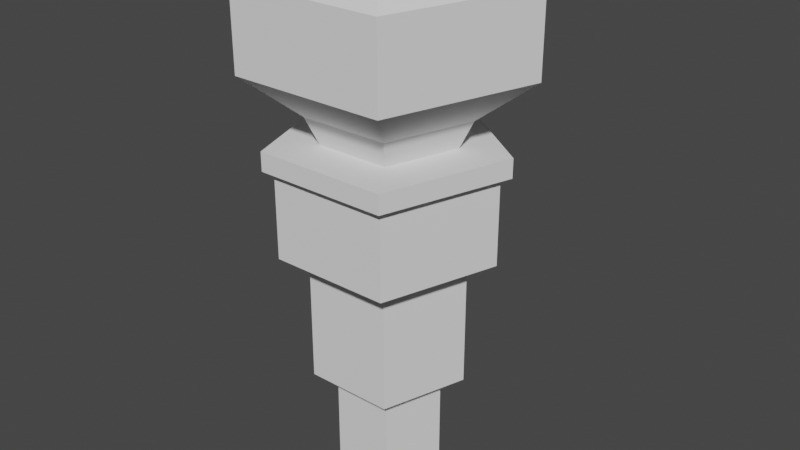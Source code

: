 # Source: newgun.blend  (saved by Blender 3.4.6; exported with 4.5.12 LTS)
import bpy
from mathutils import Matrix  # noqa: F401  (used for matrix-valued properties, if any)

bpy.ops.wm.read_factory_settings(use_empty=True)
scene = bpy.context.scene
scene.name = 'Scene'

# ---- collections
col_collection = bpy.data.collections.new('Collection'); scene.collection.children.link(col_collection)

# ---- world
world_world = bpy.data.worlds.new('World'); scene.world = world_world
world_world.use_nodes = True; world_world.node_tree.nodes.clear()
_N = world_world.node_tree.nodes; _L = world_world.node_tree.links
n0 = _N.new('ShaderNodeOutputWorld'); n0.name = 'World Output'; n0.location = (300, 300)
n1 = _N.new('ShaderNodeBackground'); n1.name = 'Background'; n1.location = (10, 300)
n1.inputs[0].default_value = (0.05088, 0.05088, 0.05088, 1.0)
_L.new(n1.outputs[0], n0.inputs[0])
n0.is_active_output = True
world_world.color = (0.05088, 0.05088, 0.05088)
world_world.use_sun_shadow = False
world_world.sun_shadow_jitter_overblur = 0.0

# ---- meshes
me_sphere = bpy.data.meshes.new('Sphere')
me_sphere.from_pydata([(1.851e-08, 0.5878, -0.4378), (0.559, 0.1816, -0.4378), (0.3455, -0.4755, -0.4378), (-0.3455, -0.4755, -0.4378), (-0.559, 0.1816, -0.4378), (1.805e-08, 0.4295, -0.4441), (0.4084, 0.1327, -0.4441), (0.2524, -0.3474, -0.4441), (-0.2524, -0.3474, -0.4441), (-0.4084, 0.1327, -0.4441), (1.805e-08, 0.4295, -1.179), (0.4084, 0.1327, -1.179), (0.2524, -0.3474, -1.179), (-0.2524, -0.3474, -1.179), (-0.4084, 0.1327, -1.179), (2.587e-08, 0.5878, 0.06144), (0.3455, -0.4755, 0.06144), (-0.3455, -0.4755, 0.06144), (-0.559, 0.1816, 0.06144), (0.559, 0.1816, 0.06144), (3.449e-08, 0.6477, 0.17), (0.616, 0.2001, 0.17), (0.3807, -0.524, 0.17), (-0.3807, -0.524, 0.17), (-0.616, 0.2001, 0.17), (3.289e-08, 0.6477, 0.06144), (0.3807, -0.524, 0.06144), (-0.3807, -0.524, 0.06144), (-0.616, 0.2001, 0.06144), (0.616, 0.2001, 0.06144), (2.482e-08, 0.2971, -1.279), (0.2825, 0.0918, -1.279), (0.1746, -0.2403, -1.279), (-0.1746, -0.2403, -1.279), (-0.2825, 0.0918, -1.279), (-1.135e-07, 0.2971, -1.863), (0.2825, 0.0918, -1.863), (0.1746, -0.2403, -1.863), (-0.1746, -0.2403, -1.863), (-0.2825, 0.0918, -1.863)], [], [(16, 1, 19), (18, 3, 17), (17, 2, 16), (19, 0, 15), (15, 4, 18), (0, 9, 4), (5, 14, 9), (3, 7, 2), (0, 6, 5), (4, 8, 3), (2, 6, 1), (13, 34, 33), (8, 12, 7), (6, 10, 5), (9, 13, 8), (7, 11, 6), (17, 26, 27), (19, 25, 29), (19, 26, 16), (20, 28, 24), (21, 25, 20), (23, 26, 22), (24, 27, 23), (22, 29, 21), (20, 24, 23), (18, 27, 28), (18, 25, 15), (33, 39, 38), (11, 32, 31), (10, 34, 14), (13, 32, 12), (10, 31, 30), (38, 39, 35), (32, 36, 31), (34, 35, 39), (33, 37, 32), (30, 36, 35), (16, 2, 1), (18, 4, 3), (17, 3, 2), (19, 1, 0), (15, 0, 4), (0, 5, 9), (5, 10, 14), (3, 8, 7), (0, 1, 6), (4, 9, 8), (2, 7, 6), (13, 14, 34), (8, 13, 12), (6, 11, 10), (9, 14, 13), (7, 12, 11), (17, 16, 26), (19, 15, 25), (19, 29, 26), (20, 25, 28), (21, 29, 25), (23, 27, 26), (24, 28, 27), (22, 26, 29), (22, 21, 23), (21, 20, 23), (18, 17, 27), (18, 28, 25), (33, 34, 39), (11, 12, 32), (10, 30, 34), (13, 33, 32), (10, 11, 31), (35, 36, 37), (37, 38, 35), (32, 37, 36), (34, 30, 35), (33, 38, 37), (30, 31, 36)])
_uv = me_sphere.uv_layers.new(name='UVMap')
_uv.uv.foreach_set('vector', [0.2, 0.2, 0.4, 0.2, 0.4, 0.2, 0.8, 0.2, 1.0, 0.2, 1.0, 0.2, 0.8214, 0.2, 0.2, 0.2, 0.2, 0.2, 0.4, 0.2, 0.6, 0.2, 0.6, 0.2, 0.6, 0.2, 0.8, 0.2, 0.8, 0.2, 0.6, 0.2, 0.8, 0.2, 0.8, 0.2, 0.6, 0.2, 0.8, 0.2, 0.8, 0.2, 0.0, 0.2, 0.2, 0.2, 0.2, 0.2, 0.6, 0.2, 0.4, 0.2, 0.6, 0.2, 0.8, 0.2, 1.0, 0.2, 1.0, 0.2, 0.2, 0.2, 0.4, 0.2, 0.4, 0.2, 1.0, 0.2, 0.8, 0.2, 1.0, 0.2, 0.0, 0.2, 0.2, 0.2, 0.2, 0.2, 0.4, 0.2, 0.6, 0.2, 0.6, 0.2, 0.8, 0.2, 1.0, 0.2, 1.0, 0.2, 0.2, 0.2, 0.4, 0.2, 0.4, 0.2, 0.8214, 0.2, 0.2, 0.2, 0.8214, 0.2, 0.4, 0.2, 0.6, 0.2, 0.4, 0.2, 0.4, 0.2, 0.2, 0.2, 0.2, 0.2, 0.6, 0.2, 0.8, 0.2, 0.8, 0.2, 0.4, 0.2, 0.6, 0.2, 0.6, 0.2, 1.0, 0.2, 0.2, 0.2, 0.2, 0.2, 0.8, 0.2, 1.0, 0.2, 1.0, 0.2, 0.2, 0.2, 0.4, 0.2, 0.4, 0.2, 0.6, 0.2, 0.8, 0.2, 1.0, 0.2, 0.8, 0.2, 1.0, 0.2, 0.8, 0.2, 0.8, 0.2, 0.6, 0.2, 0.6, 0.2, 1.0, 0.2, 0.8, 0.2, 1.0, 0.2, 0.4, 0.2, 0.2, 0.2, 0.4, 0.2, 0.6, 0.2, 0.8, 0.2, 0.8, 0.2, 0.0, 0.2, 0.2, 0.2, 0.2, 0.2, 0.6, 0.2, 0.4, 0.2, 0.6, 0.2, 0.0, 0.2, 0.8, 0.2, 0.6, 0.2, 0.2, 0.2, 0.4, 0.2, 0.4, 0.2, 0.8, 0.2, 0.6, 0.2, 0.8, 0.2, 0.0, 0.2, 0.2, 0.2, 0.2, 0.2, 0.6, 0.2, 0.4, 0.2, 0.6, 0.2, 0.2, 0.2, 0.2, 0.2, 0.4, 0.2, 0.8, 0.2, 0.8, 0.2, 1.0, 0.2, 0.8214, 0.2, 0.0, 0.2, 0.2, 0.2, 0.4, 0.2, 0.4, 0.2, 0.6, 0.2, 0.6, 0.2, 0.6, 0.2, 0.8, 0.2, 0.6, 0.2, 0.6, 0.2, 0.8, 0.2, 0.6, 0.2, 0.6, 0.2, 0.8, 0.2, 0.0, 0.2, 0.0, 0.2, 0.2, 0.2, 0.6, 0.2, 0.4, 0.2, 0.4, 0.2, 0.8, 0.2, 0.8, 0.2, 1.0, 0.2, 0.2, 0.2, 0.2, 0.2, 0.4, 0.2, 1.0, 0.2, 0.8, 0.2, 0.8, 0.2, 0.0, 0.2, 0.0, 0.2, 0.2, 0.2, 0.4, 0.2, 0.4, 0.2, 0.6, 0.2, 0.8, 0.2, 0.8, 0.2, 1.0, 0.2, 0.2, 0.2, 0.2, 0.2, 0.4, 0.2, 0.8214, 0.2, 0.2, 0.2, 0.2, 0.2, 0.4, 0.2, 0.6, 0.2, 0.6, 0.2, 0.4, 0.2, 0.4, 0.2, 0.2, 0.2, 0.6, 0.2, 0.6, 0.2, 0.8, 0.2, 0.4, 0.2, 0.4, 0.2, 0.6, 0.2, 1.0, 0.2, 0.8214, 0.2, 0.2, 0.2, 0.8, 0.2, 0.8, 0.2, 1.0, 0.2, 0.2, 0.2, 0.2, 0.2, 0.4, 0.2, 0.2, 0.2, 0.4, 0.2, 1.0, 0.2, 0.4, 0.2, 0.6, 0.2, 1.0, 0.2, 0.8, 0.2, 1.0, 0.2, 1.0, 0.2, 0.8, 0.2, 0.8, 0.2, 0.6, 0.2, 1.0, 0.2, 0.8, 0.2, 0.8, 0.2, 0.4, 0.2, 0.2, 0.2, 0.2, 0.2, 0.6, 0.2, 0.6, 0.2, 0.8, 0.2, 0.0, 0.2, 0.0, 0.2, 0.2, 0.2, 0.6, 0.2, 0.4, 0.2, 0.4, 0.2, 0.6, 0.2, 0.4, 0.2, 0.2, 0.2, 0.2, 0.2, 0.0, 0.2, 0.6, 0.2, 0.2, 0.2, 0.2, 0.2, 0.4, 0.2, 0.8, 0.2, 0.6, 0.2, 0.6, 0.2, 0.0, 0.2, 0.0, 0.2, 0.2, 0.2, 0.6, 0.2, 0.4, 0.2, 0.4, 0.2])
me_sphere.update()
me_sphere_002 = bpy.data.meshes.new('Sphere.002')
me_sphere_002.from_pydata([(0.716, 0.2494, 1.018), (0.6167, 0.2171, 1.162), (-0.002595, 0.01543, 0.9886), (0.442, -0.5957, 0.5635), (-0.003066, 0.7711, 1.018), (-0.003001, 0.6667, 1.162), (-0.4464, -0.5962, 0.5635), (-0.7214, 0.2485, 1.018), (-0.6221, 0.2163, 1.162), (-0.7214, 0.2485, 0.5635), (-0.4464, -0.5962, 1.018), (-0.3851, -0.5117, 1.162), (-0.003066, 0.7711, 0.5635), (0.442, -0.5957, 1.018), (0.3805, -0.5112, 1.162), (0.716, 0.2494, 0.5635), (0.2549, -0.3385, 0.325), (-0.2597, -0.3389, 0.325), (-0.419, 0.1504, 0.325), (-0.002868, 0.4532, 0.325), (0.4136, 0.151, 0.325), (0.1912, -0.2509, 0.1009), (-0.196, -0.2511, 0.1009), (-0.3159, 0.117, 0.1009), (-0.0028, 0.3448, 0.1009), (0.3106, 0.1174, 0.1009), (0.716, 0.2494, 1.018), (0.716, 0.2494, 1.018), (0.716, 0.2494, 1.018), (0.716, 0.2494, 1.018), (0.716, 0.2494, 1.018), (0.6167, 0.2171, 1.162), (0.6167, 0.2171, 1.162), (0.6167, 0.2171, 1.162), (0.6167, 0.2171, 1.162), (-0.002595, 0.01543, 0.9886), (-0.002595, 0.01543, 0.9886), (-0.002595, 0.01543, 0.9886), (-0.002595, 0.01543, 0.9886), (-0.003066, 0.7711, 1.018), (-0.003066, 0.7711, 1.018), (-0.003066, 0.7711, 1.018), (-0.003066, 0.7711, 1.018), (-0.003066, 0.7711, 1.018), (-0.003001, 0.6667, 1.162), (-0.003001, 0.6667, 1.162), (-0.003001, 0.6667, 1.162), (-0.003001, 0.6667, 1.162), (-0.7214, 0.2485, 1.018), (-0.7214, 0.2485, 1.018), (-0.7214, 0.2485, 1.018), (-0.7214, 0.2485, 1.018), (-0.7214, 0.2485, 1.018), (-0.6221, 0.2163, 1.162), (-0.6221, 0.2163, 1.162), (-0.6221, 0.2163, 1.162), (-0.6221, 0.2163, 1.162), (0.442, -0.5957, 0.5635), (0.442, -0.5957, 0.5635), (0.442, -0.5957, 0.5635), (0.442, -0.5957, 0.5635), (0.442, -0.5957, 0.5635), (0.442, -0.5957, 1.018), (0.442, -0.5957, 1.018), (0.442, -0.5957, 1.018), (0.442, -0.5957, 1.018), (0.442, -0.5957, 1.018), (-0.4464, -0.5962, 1.018), (-0.4464, -0.5962, 1.018), (-0.4464, -0.5962, 1.018), (-0.4464, -0.5962, 1.018), (-0.4464, -0.5962, 1.018), (-0.3851, -0.5117, 1.162), (-0.3851, -0.5117, 1.162), (-0.3851, -0.5117, 1.162), (-0.3851, -0.5117, 1.162), (0.3805, -0.5112, 1.162), (0.3805, -0.5112, 1.162), (0.3805, -0.5112, 1.162), (0.3805, -0.5112, 1.162), (-0.7214, 0.2485, 0.5635), (-0.7214, 0.2485, 0.5635), (-0.7214, 0.2485, 0.5635), (-0.7214, 0.2485, 0.5635), (0.716, 0.2494, 0.5635), (0.716, 0.2494, 0.5635), (0.716, 0.2494, 0.5635), (0.716, 0.2494, 0.5635), (0.716, 0.2494, 0.5635), (-0.003066, 0.7711, 0.5635), (-0.003066, 0.7711, 0.5635), (-0.003066, 0.7711, 0.5635), (-0.003066, 0.7711, 0.5635), (-0.003066, 0.7711, 0.5635), (-0.4464, -0.5962, 0.5635), (-0.4464, -0.5962, 0.5635), (-0.4464, -0.5962, 0.5635), (-0.4464, -0.5962, 0.5635), (-0.4464, -0.5962, 0.5635), (-0.4464, -0.5962, 0.5635), (0.4136, 0.151, 0.325), (0.4136, 0.151, 0.325), (0.4136, 0.151, 0.325), (0.4136, 0.151, 0.325), (0.4136, 0.151, 0.325), (0.2549, -0.3385, 0.325), (0.2549, -0.3385, 0.325), (0.2549, -0.3385, 0.325), (0.2549, -0.3385, 0.325), (0.2549, -0.3385, 0.325), (-0.419, 0.1504, 0.325), (-0.419, 0.1504, 0.325), (-0.419, 0.1504, 0.325), (-0.419, 0.1504, 0.325), (-0.419, 0.1504, 0.325), (-0.419, 0.1504, 0.325), (-0.2597, -0.3389, 0.325), (-0.2597, -0.3389, 0.325), (-0.2597, -0.3389, 0.325), (-0.2597, -0.3389, 0.325), (-0.002868, 0.4532, 0.325), (-0.002868, 0.4532, 0.325), (-0.002868, 0.4532, 0.325), (-0.002868, 0.4532, 0.325), (-0.002868, 0.4532, 0.325), (0.3106, 0.1174, 0.1009), (0.3106, 0.1174, 0.1009), (0.3106, 0.1174, 0.1009), (0.3106, 0.1174, 0.1009), (0.1912, -0.2509, 0.1009), (0.1912, -0.2509, 0.1009), (0.1912, -0.2509, 0.1009), (-0.3159, 0.117, 0.1009), (-0.3159, 0.117, 0.1009), (-0.3159, 0.117, 0.1009), (-0.196, -0.2511, 0.1009), (-0.196, -0.2511, 0.1009), (-0.196, -0.2511, 0.1009), (-0.196, -0.2511, 0.1009), (-0.196, -0.2511, 0.1009), (-0.0028, 0.3448, 0.1009), (-0.0028, 0.3448, 0.1009), (-0.0028, 0.3448, 0.1009), (-0.0028, 0.3448, 0.1009)], [], [(39, 31, 26), (32, 45, 35), (41, 80, 48), (50, 44, 40), (46, 54, 37), (65, 86, 27), (68, 53, 49), (55, 73, 38), (28, 89, 42), (63, 72, 67), (74, 76, 36), (70, 57, 62), (29, 77, 64), (78, 33, 2), (51, 95, 69), (91, 112, 82), (58, 102, 84), (97, 110, 116), (96, 107, 59), (85, 122, 90), (117, 131, 106), (113, 137, 118), (121, 134, 111), (101, 142, 120), (105, 127, 100), (138, 140, 126), (43, 47, 1), (4, 93, 83), (52, 56, 5), (66, 60, 88), (71, 75, 8), (0, 87, 92), (13, 14, 11), (10, 98, 61), (30, 34, 79), (7, 81, 94), (12, 124, 115), (3, 108, 103), (99, 9, 114), (6, 119, 109), (15, 104, 123), (17, 136, 130), (18, 132, 135), (19, 141, 133), (20, 128, 143), (16, 129, 125), (25, 21, 139), (22, 23, 24)])
_uv = me_sphere_002.uv_layers.new(name='UVMap')
_uv.uv.foreach_set('vector', [0.8, 0.6, 0.6, 0.8, 0.6, 0.6, 0.6, 0.8, 0.8, 0.8, 0.6, 1.0, 0.8, 0.6, 1.0, 0.6, 1.0, 0.6, 1.0, 0.6, 0.8, 0.8, 0.8, 0.6, 0.8, 0.8, 1.0, 0.8, 0.8, 1.0, 0.4, 0.6, 0.6, 0.6, 0.6, 0.6, 0.2, 0.6, 0.0, 0.8, 0.0, 0.6, 0.0, 0.8, 0.2, 0.8, 0.0, 1.0, 0.6, 0.6, 0.8, 0.6, 0.8, 0.6, 0.4, 0.6, 0.2, 0.8, 0.2, 0.6, 0.2, 0.8, 0.4, 0.8, 0.2, 1.0, 0.2, 0.6, 0.4, 0.6, 0.4, 0.6, 0.6, 0.6, 0.4, 0.8, 0.4, 0.6, 0.4, 0.8, 0.6, 0.8, 0.4, 1.0, 0.0, 0.6, 0.2, 0.6, 0.2, 0.6, 0.8, 0.6, 1.0, 0.6, 1.0, 0.6, 0.4, 0.6, 0.6, 0.6, 0.6, 0.6, 0.2, 0.6, 0.0, 0.6, 0.2, 0.6, 0.2, 0.6, 0.4, 0.6, 0.4, 0.6, 0.6, 0.6, 0.8, 0.6, 0.8, 0.6, 0.2, 0.6, 0.4, 0.6, 0.4, 0.6, 0.0, 0.6, 0.2, 0.6, 0.2, 0.6, 0.8, 0.6, 1.0, 0.6, 1.0, 0.6, 0.6, 0.6, 0.8, 0.6, 0.8, 0.6, 0.4, 0.6, 0.6, 0.6, 0.6, 0.6, 0.2, 0.6, 0.8, 0.6, 0.6, 0.6, 0.8, 0.6, 0.8, 0.8, 0.6, 0.8, 0.8, 0.6, 0.8, 0.6, 1.0, 0.6, 1.0, 0.6, 1.0, 0.8, 0.8, 0.8, 0.4, 0.6, 0.4, 0.6, 0.6, 0.6, 0.2, 0.6, 0.2, 0.8, 0.0, 0.8, 0.6, 0.6, 0.6, 0.6, 0.8, 0.6, 0.4, 0.6, 0.4, 0.8, 0.2, 0.8, 0.2, 0.6, 0.2, 0.6, 0.4, 0.6, 0.6, 0.6, 0.6, 0.8, 0.4, 0.8, 0.0, 0.6, 0.0, 0.6, 0.2, 0.6, 0.8, 0.6, 0.8, 0.6, 1.0, 0.6, 0.4, 0.6, 0.4, 0.6, 0.6, 0.6, 0.2, 0.6, 0.0, 0.6, 0.0, 0.6, 0.2, 0.6, 0.2, 0.6, 0.4, 0.6, 0.6, 0.6, 0.6, 0.6, 0.8, 0.6, 0.2, 0.6, 0.2, 0.6, 0.4, 0.6, 0.0, 0.6, 0.0, 0.6, 0.2, 0.6, 0.8, 0.6, 0.8, 0.6, 1.0, 0.6, 0.6, 0.6, 0.6, 0.6, 0.8, 0.6, 0.4, 0.6, 0.4, 0.6, 0.6, 0.6, 0.6, 0.6, 0.4, 0.6, 0.2, 0.6, 0.2, 0.6, 0.0, 0.6, 0.8, 0.6])
me_sphere_002.update()

# ---- objects
ob_gun = bpy.data.objects.new('gun', me_sphere)
ob_gun_001 = bpy.data.objects.new('gun.001', me_sphere_002)

# ---- transforms, parenting, visibility, modifiers, constraints
ob_gun.location = (-2.746e-08, 1.461e-09, -0.0005503)
ob_gun_001.location = (-2.746e-08, 1.461e-09, -0.0005503)

# ---- collection membership
col_collection.objects.link(ob_gun)
col_collection.objects.link(ob_gun_001)

# ---- scene / render settings (as saved in the file)
scene.frame_start = 1; scene.frame_end = 250; scene.frame_set(1)
scene.render.engine = 'BLENDER_EEVEE_NEXT'
scene.cycles.sampling_pattern = 'TABULATED_SOBOL'
scene.cycles.use_light_tree = False
scene.view_settings.view_transform = 'Filmic'
bpy.context.view_layer.update()

# ---- added for rendering (the .blend has no active camera and no usable light): camera, sun
cam_auto = bpy.data.cameras.new('AutoCamera')
cam_auto.lens = 50.0
cam_auto.sensor_width = 36.0
cam_auto.clip_end = 1000.0
ob_auto_camera = bpy.data.objects.new('AutoCamera', cam_auto)
scene.collection.objects.link(ob_auto_camera)
ob_auto_camera.location = (3.3442, -3.92888, 2.32648)
ob_auto_camera.rotation_euler = (1.09748, -7.21219e-08, 0.694738)
scene.camera = ob_auto_camera
light_auto_sun = bpy.data.lights.new('AutoSun', 'SUN')
light_auto_sun.energy = 3.0
light_auto_sun.angle = 0.0523599
ob_auto_sun = bpy.data.objects.new('AutoSun', light_auto_sun)
scene.collection.objects.link(ob_auto_sun)
ob_auto_sun.rotation_euler = (0.872665, 0.174533, 0.523599)
bpy.context.view_layer.update()
